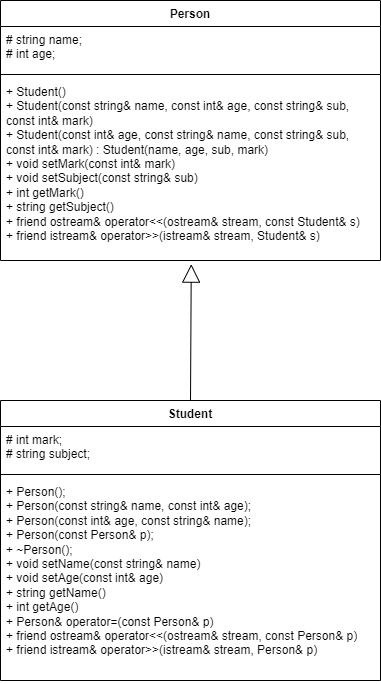

The diagram above was exported from draw.io. Its source (the exported page's mxGraphModel, read from the mxfile embedded in the PNG):
<mxGraphModel dx="1518" dy="787" grid="1" gridSize="10" guides="1" tooltips="1" connect="1" arrows="1" fold="1" page="1" pageScale="1" pageWidth="827" pageHeight="1169" math="0" shadow="0">
  <root>
    <mxCell id="0" />
    <mxCell id="1" parent="0" />
    <mxCell id="u-fdB5zFQ-IPId8hHcr9-1" value="Person" style="swimlane;fontStyle=1;align=center;verticalAlign=top;childLayout=stackLayout;horizontal=1;startSize=26;horizontalStack=0;resizeParent=1;resizeParentMax=0;resizeLast=0;collapsible=1;marginBottom=0;whiteSpace=wrap;html=1;" vertex="1" parent="1">
      <mxGeometry x="200" y="170" width="380" height="260" as="geometry" />
    </mxCell>
    <mxCell id="u-fdB5zFQ-IPId8hHcr9-2" value="#&amp;nbsp;string name;&lt;div&gt;# int age;&lt;/div&gt;" style="text;strokeColor=none;fillColor=none;align=left;verticalAlign=top;spacingLeft=4;spacingRight=4;overflow=hidden;rotatable=0;points=[[0,0.5],[1,0.5]];portConstraint=eastwest;whiteSpace=wrap;html=1;" vertex="1" parent="u-fdB5zFQ-IPId8hHcr9-1">
      <mxGeometry y="26" width="380" height="44" as="geometry" />
    </mxCell>
    <mxCell id="u-fdB5zFQ-IPId8hHcr9-3" value="" style="line;strokeWidth=1;fillColor=none;align=left;verticalAlign=middle;spacingTop=-1;spacingLeft=3;spacingRight=3;rotatable=0;labelPosition=right;points=[];portConstraint=eastwest;strokeColor=inherit;" vertex="1" parent="u-fdB5zFQ-IPId8hHcr9-1">
      <mxGeometry y="70" width="380" height="8" as="geometry" />
    </mxCell>
    <mxCell id="u-fdB5zFQ-IPId8hHcr9-4" value="+&amp;nbsp;Student()&lt;div&gt;+ Student(const string&amp;amp; name, const int&amp;amp; age, const string&amp;amp; sub, const int&amp;amp; mark)&lt;/div&gt;&lt;div&gt;+ Student(const int&amp;amp; age, const string&amp;amp; name, const string&amp;amp; sub, const int&amp;amp; mark) : Student(name, age, sub, mark)&lt;/div&gt;&lt;div&gt;+ void setMark(const int&amp;amp; mark)&lt;/div&gt;&lt;div&gt;+ void setSubject(const string&amp;amp; sub)&lt;/div&gt;&lt;div&gt;+&amp;nbsp;int getMark()&lt;/div&gt;&lt;div&gt;+ string getSubject()&lt;/div&gt;&lt;div&gt;+&amp;nbsp;friend ostream&amp;amp; operator&amp;lt;&amp;lt;(ostream&amp;amp; stream, const Student&amp;amp; s)&lt;/div&gt;&lt;div&gt;+&amp;nbsp;friend istream&amp;amp; operator&amp;gt;&amp;gt;(istream&amp;amp; stream, Student&amp;amp; s)&lt;/div&gt;" style="text;strokeColor=none;fillColor=none;align=left;verticalAlign=top;spacingLeft=4;spacingRight=4;overflow=hidden;rotatable=0;points=[[0,0.5],[1,0.5]];portConstraint=eastwest;whiteSpace=wrap;html=1;" vertex="1" parent="u-fdB5zFQ-IPId8hHcr9-1">
      <mxGeometry y="78" width="380" height="182" as="geometry" />
    </mxCell>
    <mxCell id="u-fdB5zFQ-IPId8hHcr9-9" value="Student" style="swimlane;fontStyle=1;align=center;verticalAlign=top;childLayout=stackLayout;horizontal=1;startSize=26;horizontalStack=0;resizeParent=1;resizeParentMax=0;resizeLast=0;collapsible=1;marginBottom=0;whiteSpace=wrap;html=1;" vertex="1" parent="1">
      <mxGeometry x="200" y="570" width="380" height="280" as="geometry" />
    </mxCell>
    <mxCell id="u-fdB5zFQ-IPId8hHcr9-10" value="&lt;div&gt;# int mark;&lt;/div&gt;&lt;div&gt;# string subject;&lt;/div&gt;" style="text;strokeColor=none;fillColor=none;align=left;verticalAlign=top;spacingLeft=4;spacingRight=4;overflow=hidden;rotatable=0;points=[[0,0.5],[1,0.5]];portConstraint=eastwest;whiteSpace=wrap;html=1;" vertex="1" parent="u-fdB5zFQ-IPId8hHcr9-9">
      <mxGeometry y="26" width="380" height="44" as="geometry" />
    </mxCell>
    <mxCell id="u-fdB5zFQ-IPId8hHcr9-11" value="" style="line;strokeWidth=1;fillColor=none;align=left;verticalAlign=middle;spacingTop=-1;spacingLeft=3;spacingRight=3;rotatable=0;labelPosition=right;points=[];portConstraint=eastwest;strokeColor=inherit;" vertex="1" parent="u-fdB5zFQ-IPId8hHcr9-9">
      <mxGeometry y="70" width="380" height="8" as="geometry" />
    </mxCell>
    <mxCell id="u-fdB5zFQ-IPId8hHcr9-12" value="+&amp;nbsp;Person();&lt;div&gt;+ Person(const string&amp;amp; name, const int&amp;amp; age);&lt;/div&gt;&lt;div&gt;+ Person(const int&amp;amp; age, const string&amp;amp; name);&lt;/div&gt;&lt;div&gt;+ Person(const Person&amp;amp; p);&lt;/div&gt;&lt;div&gt;+ ~Person();&lt;/div&gt;&lt;div&gt;+&amp;nbsp;void setName(const string&amp;amp; name)&lt;/div&gt;&lt;div&gt;+&amp;nbsp;void setAge(const int&amp;amp; age)&lt;/div&gt;&lt;div&gt;+&amp;nbsp;string getName()&lt;/div&gt;&lt;div&gt;+&amp;nbsp;int getAge()&amp;nbsp;&lt;/div&gt;&lt;div&gt;+ Person&amp;amp; operator=(const Person&amp;amp; p)&lt;/div&gt;&lt;div&gt;+&amp;nbsp;friend ostream&amp;amp; operator&amp;lt;&amp;lt;(ostream&amp;amp; stream, const Person&amp;amp; p)&lt;/div&gt;&lt;div&gt;+&amp;nbsp;friend istream&amp;amp; operator&amp;gt;&amp;gt;(istream&amp;amp; stream, Person&amp;amp; p)&lt;/div&gt;" style="text;strokeColor=none;fillColor=none;align=left;verticalAlign=top;spacingLeft=4;spacingRight=4;overflow=hidden;rotatable=0;points=[[0,0.5],[1,0.5]];portConstraint=eastwest;whiteSpace=wrap;html=1;" vertex="1" parent="u-fdB5zFQ-IPId8hHcr9-9">
      <mxGeometry y="78" width="380" height="202" as="geometry" />
    </mxCell>
    <mxCell id="u-fdB5zFQ-IPId8hHcr9-16" value="&lt;div&gt;&lt;br/&gt;&lt;/div&gt;" style="endArrow=block;endSize=16;endFill=0;html=1;rounded=0;exitX=0.5;exitY=0;exitDx=0;exitDy=0;entryX=0.502;entryY=1.02;entryDx=0;entryDy=0;entryPerimeter=0;" edge="1" parent="1" source="u-fdB5zFQ-IPId8hHcr9-9" target="u-fdB5zFQ-IPId8hHcr9-4">
      <mxGeometry width="160" relative="1" as="geometry">
        <mxPoint x="334" y="490" as="sourcePoint" />
        <mxPoint x="494" y="490" as="targetPoint" />
      </mxGeometry>
    </mxCell>
  </root>
</mxGraphModel>